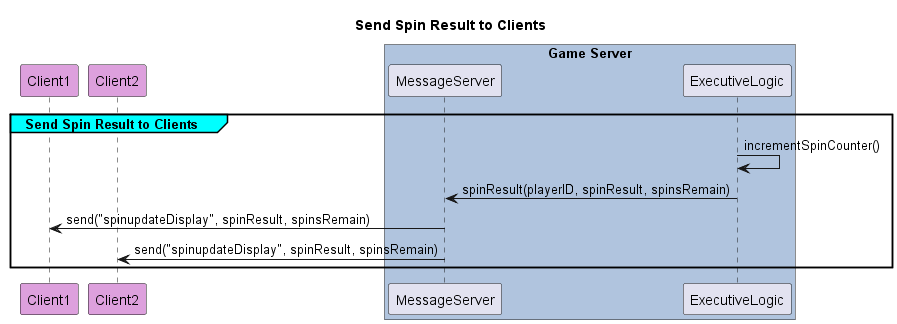

The diagram above was rendered by PlantUML. Its source (embedded in the PNG):
@startuml Send Spin Result to Clients
title Send Spin Result to Clients

participant Client1 #Plum
participant Client2 #Plum

box "Game Server" #LightSteelBlue
participant MessageServer as Server
participant ExecutiveLogic
end box

    group#Cyan Send Spin Result to Clients
        ExecutiveLogic -> ExecutiveLogic : incrementSpinCounter()

        Server <- ExecutiveLogic: spinResult(playerID, spinResult, spinsRemain)
        Client1 <- Server: send("spinupdateDisplay", spinResult, spinsRemain)
        Client2 <- Server: send("spinupdateDisplay", spinResult, spinsRemain)
    end

@enduml